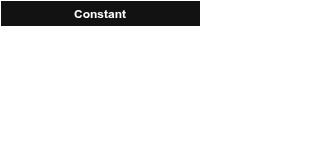

The diagram above was exported from draw.io. Its source (the exported page's mxGraphModel, read from the mxfile embedded in the PNG):
<mxGraphModel dx="1414" dy="1000" grid="1" gridSize="10" guides="1" tooltips="1" connect="1" arrows="1" fold="1" page="1" pageScale="1" pageWidth="827" pageHeight="1169" math="0" shadow="0">
  <root>
    <mxCell id="0" />
    <mxCell id="1" parent="0" />
    <mxCell id="aWnfAh4QJPYBA2NSoIg0-1" parent="1" style="swimlane;fontStyle=1;align=center;verticalAlign=top;childLayout=stackLayout;horizontal=1;startSize=26;horizontalStack=0;resizeParent=1;resizeParentMax=0;resizeLast=0;collapsible=1;marginBottom=0;whiteSpace=wrap;html=1;" value="Constant" vertex="1">
      <mxGeometry height="164" width="200" x="320" y="290" as="geometry" />
    </mxCell>
    <mxCell id="aWnfAh4QJPYBA2NSoIg0-2" parent="aWnfAh4QJPYBA2NSoIg0-1" style="text;strokeColor=none;fillColor=none;align=left;verticalAlign=top;spacingLeft=4;spacingRight=4;overflow=hidden;rotatable=0;points=[[0,0.5],[1,0.5]];portConstraint=eastwest;whiteSpace=wrap;html=1;" value="- &lt;u&gt;instance: Constant *&lt;/u&gt;" vertex="1">
      <mxGeometry height="26" width="200" y="26" as="geometry" />
    </mxCell>
    <mxCell id="aWnfAh4QJPYBA2NSoIg0-7" parent="aWnfAh4QJPYBA2NSoIg0-1" style="text;strokeColor=none;fillColor=none;align=left;verticalAlign=top;spacingLeft=4;spacingRight=4;overflow=hidden;rotatable=0;points=[[0,0.5],[1,0.5]];portConstraint=eastwest;whiteSpace=wrap;html=1;" value="&lt;span style=&quot;font-family: Helvetica; font-size: 12px; font-style: normal; font-variant-ligatures: normal; font-variant-caps: normal; font-weight: 400; letter-spacing: normal; orphans: 2; text-align: left; text-indent: 0px; text-transform: none; widows: 2; word-spacing: 0px; -webkit-text-stroke-width: 0px; white-space: normal; text-decoration-thickness: initial; text-decoration-style: initial; text-decoration-color: initial; float: none; display: inline !important;&quot;&gt;&lt;font style=&quot;color: light-dark(rgb(255, 255, 255), rgb(255, 255, 255));&quot;&gt;- pi: double&lt;/font&gt;&lt;/span&gt;" vertex="1">
      <mxGeometry height="26" width="200" y="52" as="geometry" />
    </mxCell>
    <mxCell id="aWnfAh4QJPYBA2NSoIg0-3" parent="aWnfAh4QJPYBA2NSoIg0-1" style="line;strokeWidth=1;fillColor=none;align=left;verticalAlign=middle;spacingTop=-1;spacingLeft=3;spacingRight=3;rotatable=0;labelPosition=right;points=[];portConstraint=eastwest;strokeColor=inherit;" value="" vertex="1">
      <mxGeometry height="8" width="200" y="78" as="geometry" />
    </mxCell>
    <mxCell id="aWnfAh4QJPYBA2NSoIg0-4" parent="aWnfAh4QJPYBA2NSoIg0-1" style="text;strokeColor=none;fillColor=none;align=left;verticalAlign=top;spacingLeft=4;spacingRight=4;overflow=hidden;rotatable=0;points=[[0,0.5],[1,0.5]];portConstraint=eastwest;whiteSpace=wrap;html=1;" value="- Constant()" vertex="1">
      <mxGeometry height="26" width="200" y="86" as="geometry" />
    </mxCell>
    <mxCell id="aWnfAh4QJPYBA2NSoIg0-5" parent="aWnfAh4QJPYBA2NSoIg0-1" style="text;strokeColor=none;fillColor=none;align=left;verticalAlign=top;spacingLeft=4;spacingRight=4;overflow=hidden;rotatable=0;points=[[0,0.5],[1,0.5]];portConstraint=eastwest;whiteSpace=wrap;html=1;" value="+ &lt;u&gt;getInstance(): Constat *&lt;/u&gt;" vertex="1">
      <mxGeometry height="26" width="200" y="112" as="geometry" />
    </mxCell>
    <mxCell id="aWnfAh4QJPYBA2NSoIg0-9" parent="aWnfAh4QJPYBA2NSoIg0-1" style="text;strokeColor=none;fillColor=none;align=left;verticalAlign=top;spacingLeft=4;spacingRight=4;overflow=hidden;rotatable=0;points=[[0,0.5],[1,0.5]];portConstraint=eastwest;whiteSpace=wrap;html=1;" value="+ getPi(): double" vertex="1">
      <mxGeometry height="26" width="200" y="138" as="geometry" />
    </mxCell>
    <mxCell id="aWnfAh4QJPYBA2NSoIg0-8" edge="1" parent="1" source="aWnfAh4QJPYBA2NSoIg0-1" style="edgeStyle=orthogonalEdgeStyle;rounded=0;orthogonalLoop=1;jettySize=auto;html=1;endArrow=open;endFill=0;endSize=20;" target="aWnfAh4QJPYBA2NSoIg0-1">
      <mxGeometry relative="1" as="geometry">
        <Array as="points">
          <mxPoint x="610" y="420" />
          <mxPoint x="610" y="320" />
        </Array>
        <mxPoint x="540" y="300" as="targetPoint" />
      </mxGeometry>
    </mxCell>
  </root>
</mxGraphModel>